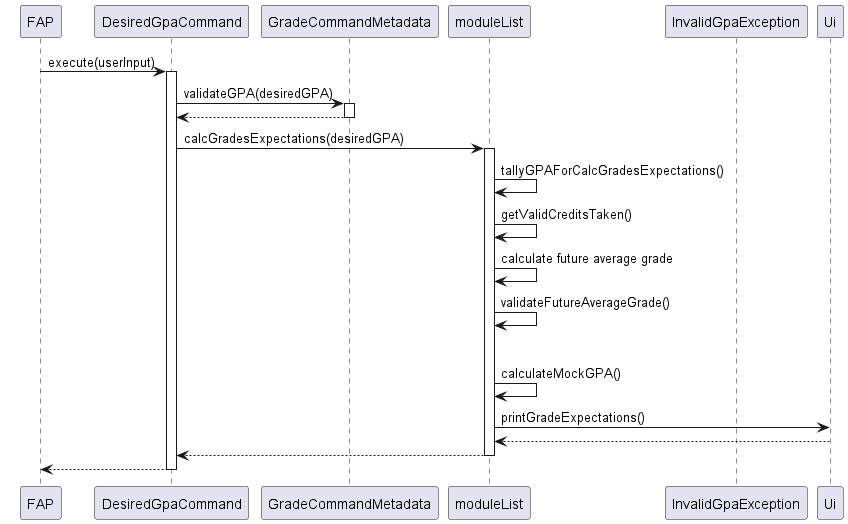

The diagram above was rendered by PlantUML. Its source (embedded in the PNG):
@startuml

participant FAP
participant DesiredGpaCommand
participant GradeCommandMetadata
participant moduleList
participant InvalidGpaException
participant Ui

FAP -> DesiredGpaCommand: execute(userInput)
activate DesiredGpaCommand
DesiredGpaCommand -> GradeCommandMetadata: validateGPA(desiredGPA)
activate GradeCommandMetadata
GradeCommandMetadata --> DesiredGpaCommand
deactivate GradeCommandMetadata


DesiredGpaCommand -> moduleList: calcGradesExpectations(desiredGPA)
activate moduleList
moduleList -> moduleList: tallyGPAForCalcGradesExpectations()
moduleList -> moduleList: getValidCreditsTaken()
moduleList -> moduleList: calculate future average grade
moduleList -> moduleList: validateFutureAverageGrade()
alt
moduleList -> moduleList: calculateMockGPA()
moduleList -> Ui: printGradeExpectations()
Ui --> moduleList
moduleList --> DesiredGpaCommand
deactivate moduleList
DesiredGpaCommand --> FAP

deactivate DesiredGpaCommand

@enduml